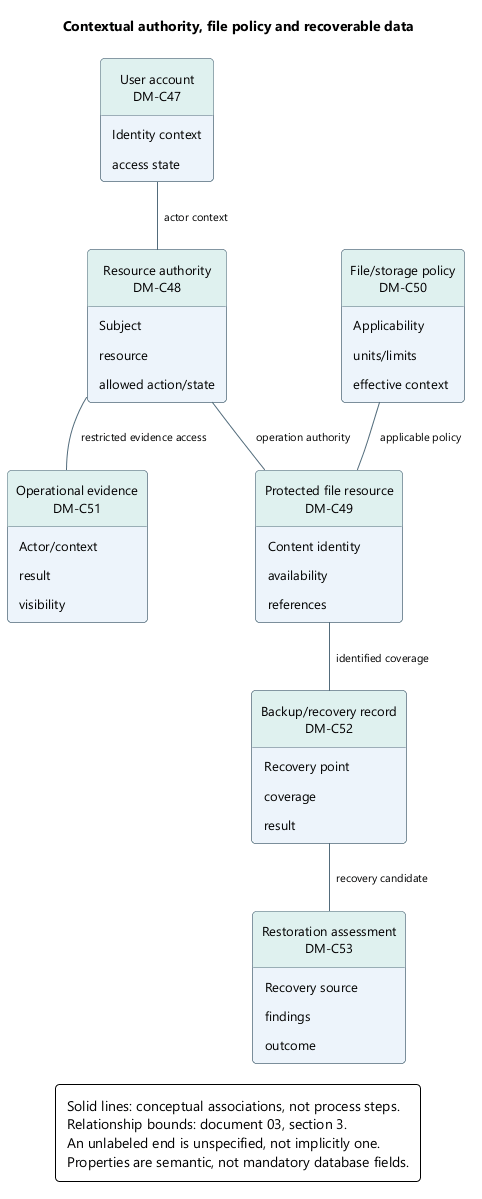

The diagram above was rendered by PlantUML. Its source (embedded in the PNG):
@startuml
' OWNER-MVP-2026-11-04 review: MVP core / cross-cutting. Core presentation/application/files or shared authority/recovery invariant remains applicable.
skinparam backgroundColor white
skinparam defaultFontName Segoe UI
skinparam defaultFontSize 13
skinparam shadowing false
skinparam roundcorner 8
skinparam ArrowColor #526B7B
skinparam ArrowFontSize 11
skinparam packageStyle rectangle
skinparam classAttributeIconSize 0
hide circle
skinparam classBackgroundColor #EDF4FB
skinparam classBorderColor #526B7B
skinparam classHeaderBackgroundColor #DFF1EF
skinparam noteBackgroundColor #FFF3DF
skinparam noteBorderColor #B99557
skinparam rectangleBackgroundColor #EDF4FB
skinparam rectangleBorderColor #526B7B
skinparam activityBackgroundColor #EDF4FB
skinparam activityBorderColor #526B7B
skinparam activityDiamondBackgroundColor #DFF1EF
skinparam activityDiamondBorderColor #458F88
skinparam padding 6
skinparam nodesep 35
skinparam ranksep 40
hide empty members
title Contextual authority, file policy and recoverable data
top to bottom direction
class "User account\nDM-C47" as account {
  Identity context
  access state
}
class "Resource authority\nDM-C48" as grant {
  Subject
  resource
  allowed action/state
}
class "Protected file resource\nDM-C49" as file {
  Content identity
  availability
  references
}
class "File/storage policy\nDM-C50" as policy {
  Applicability
  units/limits
  effective context
}
class "Operational evidence\nDM-C51" as audit {
  Actor/context
  result
  visibility
}
class "Backup/recovery record\nDM-C52" as backup {
  Recovery point
  coverage
  result
}
class "Restoration assessment\nDM-C53" as restore {
  Recovery source
  findings
  outcome
}
account -- grant : actor context
grant -- file : operation authority
policy -- file : applicable policy
grant -- audit : restricted evidence access
file -- backup : identified coverage
backup -- restore : recovery candidate
restore -- grant : restored-access reconciliation
legend bottom
Solid lines: conceptual associations, not process steps.
Relationship bounds: document 03, section 3.
An unlabeled end is unspecified, not implicitly one.
Properties are semantic, not mandatory database fields.
endlegend
@enduml